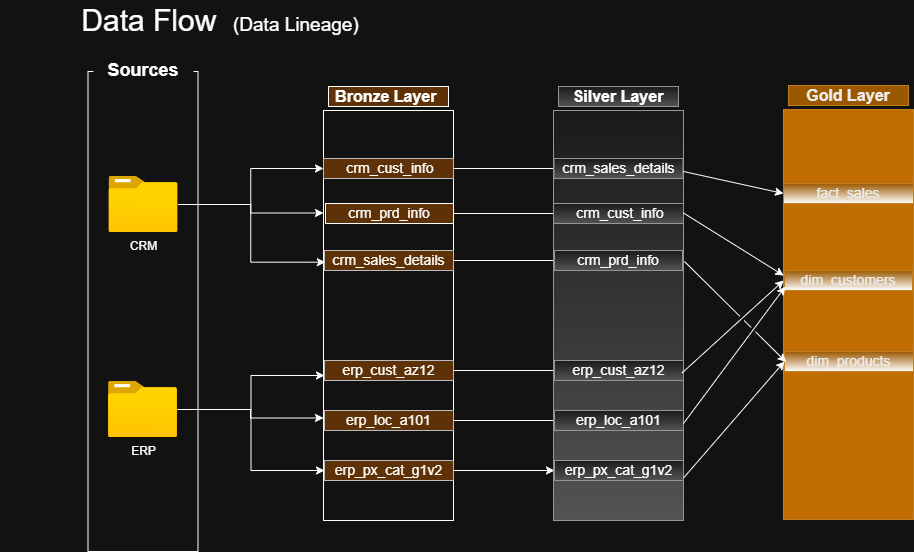

The diagram above was exported from draw.io. Its source (the exported page's mxGraphModel, read from the mxfile embedded in the PNG):
<mxGraphModel dx="1738" dy="550" grid="1" gridSize="10" guides="1" tooltips="1" connect="1" arrows="1" fold="1" page="1" pageScale="1" pageWidth="850" pageHeight="1100" math="0" shadow="0">
  <root>
    <mxCell id="0" />
    <mxCell id="1" parent="0" />
    <mxCell id="NpHh2vw7KrTq0Rj4Fd-w-2" parent="1" style="rounded=0;whiteSpace=wrap;html=1;" value="" vertex="1">
      <mxGeometry height="480" width="110" x="-185.5" y="100" as="geometry" />
    </mxCell>
    <mxCell id="NpHh2vw7KrTq0Rj4Fd-w-3" parent="1" style="rounded=1;whiteSpace=wrap;html=1;fillColor=default;strokeColor=none;" value="&lt;span style=&quot;font-size: 18px;&quot;&gt;&lt;b&gt;Sources&lt;/b&gt;&lt;/span&gt;" vertex="1">
      <mxGeometry height="15" width="100" x="-180" y="91" as="geometry" />
    </mxCell>
    <mxCell id="NpHh2vw7KrTq0Rj4Fd-w-25" edge="1" parent="1" source="NpHh2vw7KrTq0Rj4Fd-w-4" style="edgeStyle=orthogonalEdgeStyle;rounded=0;orthogonalLoop=1;jettySize=auto;html=1;entryX=0;entryY=0.5;entryDx=0;entryDy=0;" target="NpHh2vw7KrTq0Rj4Fd-w-9">
      <mxGeometry relative="1" as="geometry" />
    </mxCell>
    <mxCell id="NpHh2vw7KrTq0Rj4Fd-w-26" edge="1" parent="1" source="NpHh2vw7KrTq0Rj4Fd-w-4" style="edgeStyle=orthogonalEdgeStyle;rounded=0;orthogonalLoop=1;jettySize=auto;html=1;entryX=0;entryY=0.25;entryDx=0;entryDy=0;" target="NpHh2vw7KrTq0Rj4Fd-w-7">
      <mxGeometry relative="1" as="geometry" />
    </mxCell>
    <mxCell id="NpHh2vw7KrTq0Rj4Fd-w-4" parent="1" style="image;aspect=fixed;html=1;points=[];align=center;fontSize=12;image=img/lib/azure2/general/Folder_Blank.svg;" value="CRM" vertex="1">
      <mxGeometry height="56.00000000000001" width="69" x="-164.5" y="205" as="geometry" />
    </mxCell>
    <mxCell id="NpHh2vw7KrTq0Rj4Fd-w-21" edge="1" parent="1" source="NpHh2vw7KrTq0Rj4Fd-w-5" style="edgeStyle=orthogonalEdgeStyle;rounded=0;orthogonalLoop=1;jettySize=auto;html=1;entryX=0;entryY=0.75;entryDx=0;entryDy=0;" target="NpHh2vw7KrTq0Rj4Fd-w-7">
      <mxGeometry relative="1" as="geometry" />
    </mxCell>
    <mxCell id="NpHh2vw7KrTq0Rj4Fd-w-22" edge="1" parent="1" source="NpHh2vw7KrTq0Rj4Fd-w-5" style="edgeStyle=orthogonalEdgeStyle;rounded=0;orthogonalLoop=1;jettySize=auto;html=1;entryX=0;entryY=0.75;entryDx=0;entryDy=0;" target="NpHh2vw7KrTq0Rj4Fd-w-14">
      <mxGeometry relative="1" as="geometry" />
    </mxCell>
    <mxCell id="NpHh2vw7KrTq0Rj4Fd-w-23" edge="1" parent="1" source="NpHh2vw7KrTq0Rj4Fd-w-5" style="edgeStyle=orthogonalEdgeStyle;rounded=0;orthogonalLoop=1;jettySize=auto;html=1;entryX=0;entryY=0.5;entryDx=0;entryDy=0;" target="NpHh2vw7KrTq0Rj4Fd-w-16">
      <mxGeometry relative="1" as="geometry" />
    </mxCell>
    <mxCell id="NpHh2vw7KrTq0Rj4Fd-w-5" parent="1" style="image;aspect=fixed;html=1;points=[];align=center;fontSize=12;image=img/lib/azure2/general/Folder_Blank.svg;" value="&lt;div&gt;&lt;span style=&quot;background-color: light-dark(#ffffff, var(--ge-dark-color, #121212)); color: light-dark(rgb(0, 0, 0), rgb(255, 255, 255));&quot;&gt;ERP&lt;/span&gt;&lt;/div&gt;" vertex="1">
      <mxGeometry height="56.00000000000001" width="69" x="-165" y="410" as="geometry" />
    </mxCell>
    <mxCell id="NpHh2vw7KrTq0Rj4Fd-w-7" parent="1" style="rounded=0;whiteSpace=wrap;html=1;" value="" vertex="1">
      <mxGeometry height="410" width="130" x="50" y="139" as="geometry" />
    </mxCell>
    <mxCell id="NpHh2vw7KrTq0Rj4Fd-w-8" parent="1" style="rounded=0;whiteSpace=wrap;html=1;fillColor=#ffcc99;strokeColor=default;" value="&lt;b&gt;&lt;font style=&quot;font-size: 16px;&quot;&gt;Bronze Layer&amp;nbsp;&lt;/font&gt;&lt;/b&gt;" vertex="1">
      <mxGeometry height="20" width="120" x="55" y="115" as="geometry" />
    </mxCell>
    <mxCell id="YTUQXN8sZkd_dVaCB54u-12" edge="1" parent="1" source="NpHh2vw7KrTq0Rj4Fd-w-9" style="edgeStyle=orthogonalEdgeStyle;rounded=0;orthogonalLoop=1;jettySize=auto;html=1;" target="YTUQXN8sZkd_dVaCB54u-4" value="">
      <mxGeometry relative="1" as="geometry" />
    </mxCell>
    <mxCell id="NpHh2vw7KrTq0Rj4Fd-w-9" parent="1" style="rounded=0;whiteSpace=wrap;html=1;strokeColor=#36393d;fillColor=#ffcc99;" value="&lt;font style=&quot;font-size: 14px;&quot;&gt;&amp;nbsp;crm_cust_info&lt;/font&gt;" vertex="1">
      <mxGeometry height="20" width="130" x="50" y="187" as="geometry" />
    </mxCell>
    <mxCell id="YTUQXN8sZkd_dVaCB54u-11" edge="1" parent="1" source="NpHh2vw7KrTq0Rj4Fd-w-11" style="edgeStyle=orthogonalEdgeStyle;rounded=0;orthogonalLoop=1;jettySize=auto;html=1;" target="YTUQXN8sZkd_dVaCB54u-5" value="">
      <mxGeometry relative="1" as="geometry" />
    </mxCell>
    <mxCell id="NpHh2vw7KrTq0Rj4Fd-w-11" parent="1" style="rounded=0;whiteSpace=wrap;html=1;strokeColor=default;fillColor=#ffcc99;" value="&lt;font style=&quot;font-size: 14px;&quot;&gt;crm_prd_info&lt;/font&gt;" vertex="1">
      <mxGeometry height="20" width="128" x="52" y="232" as="geometry" />
    </mxCell>
    <mxCell id="YTUQXN8sZkd_dVaCB54u-14" edge="1" parent="1" source="NpHh2vw7KrTq0Rj4Fd-w-12" style="edgeStyle=orthogonalEdgeStyle;rounded=0;orthogonalLoop=1;jettySize=auto;html=1;" target="YTUQXN8sZkd_dVaCB54u-5" value="">
      <mxGeometry relative="1" as="geometry" />
    </mxCell>
    <mxCell id="NpHh2vw7KrTq0Rj4Fd-w-12" parent="1" style="rounded=0;whiteSpace=wrap;html=1;strokeColor=#36393d;fillColor=#ffcc99;" value="&lt;font style=&quot;font-size: 14px;&quot;&gt;crm_sales_details&lt;/font&gt;" vertex="1">
      <mxGeometry height="20" width="129" x="51" y="279" as="geometry" />
    </mxCell>
    <mxCell id="NpHh2vw7KrTq0Rj4Fd-w-13" edge="1" parent="1" source="NpHh2vw7KrTq0Rj4Fd-w-7" style="edgeStyle=orthogonalEdgeStyle;rounded=0;orthogonalLoop=1;jettySize=auto;html=1;exitX=0.5;exitY=1;exitDx=0;exitDy=0;" target="NpHh2vw7KrTq0Rj4Fd-w-7">
      <mxGeometry relative="1" as="geometry" />
    </mxCell>
    <mxCell id="YTUQXN8sZkd_dVaCB54u-15" edge="1" parent="1" source="NpHh2vw7KrTq0Rj4Fd-w-14" style="edgeStyle=orthogonalEdgeStyle;rounded=0;orthogonalLoop=1;jettySize=auto;html=1;" target="YTUQXN8sZkd_dVaCB54u-8" value="">
      <mxGeometry relative="1" as="geometry" />
    </mxCell>
    <mxCell id="NpHh2vw7KrTq0Rj4Fd-w-14" parent="1" style="rounded=0;whiteSpace=wrap;html=1;strokeColor=#36393d;fillColor=#ffcc99;" value="&lt;span style=&quot;font-size: 14px;&quot;&gt;erp_cust_az12&lt;/span&gt;" vertex="1">
      <mxGeometry height="20" width="129" x="51" y="389" as="geometry" />
    </mxCell>
    <mxCell id="YTUQXN8sZkd_dVaCB54u-16" edge="1" parent="1" source="NpHh2vw7KrTq0Rj4Fd-w-15" style="edgeStyle=orthogonalEdgeStyle;rounded=0;orthogonalLoop=1;jettySize=auto;html=1;" target="YTUQXN8sZkd_dVaCB54u-9" value="">
      <mxGeometry relative="1" as="geometry" />
    </mxCell>
    <mxCell id="NpHh2vw7KrTq0Rj4Fd-w-15" parent="1" style="rounded=0;whiteSpace=wrap;html=1;strokeColor=#36393d;fillColor=#ffcc99;" value="&lt;span style=&quot;font-size: 14px;&quot;&gt;erp_loc_a101&lt;/span&gt;" vertex="1">
      <mxGeometry height="20" width="129" x="51" y="439" as="geometry" />
    </mxCell>
    <mxCell id="YTUQXN8sZkd_dVaCB54u-17" edge="1" parent="1" source="NpHh2vw7KrTq0Rj4Fd-w-16" style="edgeStyle=orthogonalEdgeStyle;rounded=0;orthogonalLoop=1;jettySize=auto;html=1;" target="YTUQXN8sZkd_dVaCB54u-9" value="">
      <mxGeometry relative="1" as="geometry" />
    </mxCell>
    <mxCell id="NpHh2vw7KrTq0Rj4Fd-w-16" parent="1" style="rounded=0;whiteSpace=wrap;html=1;strokeColor=#36393d;fillColor=#ffcc99;" value="&lt;span style=&quot;font-size: 14px;&quot;&gt;erp_px_cat_g1v2&lt;/span&gt;" vertex="1">
      <mxGeometry height="20" width="129" x="51" y="489" as="geometry" />
    </mxCell>
    <mxCell id="NpHh2vw7KrTq0Rj4Fd-w-27" edge="1" parent="1" source="NpHh2vw7KrTq0Rj4Fd-w-4" style="edgeStyle=orthogonalEdgeStyle;rounded=0;orthogonalLoop=1;jettySize=auto;html=1;entryX=0.014;entryY=0.37;entryDx=0;entryDy=0;entryPerimeter=0;" target="NpHh2vw7KrTq0Rj4Fd-w-7">
      <mxGeometry relative="1" as="geometry" />
    </mxCell>
    <mxCell id="YTUQXN8sZkd_dVaCB54u-1" parent="1" style="rounded=0;whiteSpace=wrap;html=1;fillColor=#f5f5f5;shadow=0;gradientColor=#b3b3b3;strokeColor=#666666;" value="" vertex="1">
      <mxGeometry height="410" width="130" x="280" y="139" as="geometry" />
    </mxCell>
    <mxCell id="YTUQXN8sZkd_dVaCB54u-2" parent="1" style="rounded=0;whiteSpace=wrap;html=1;fillColor=#f5f5f5;shadow=0;gradientColor=#b3b3b3;strokeColor=#666666;" value="&lt;span style=&quot;font-size: 16px;&quot;&gt;&lt;b&gt;Silver Layer&lt;/b&gt;&lt;/span&gt;" vertex="1">
      <mxGeometry height="20" width="120" x="285" y="115" as="geometry" />
    </mxCell>
    <mxCell id="YTUQXN8sZkd_dVaCB54u-3" parent="1" style="rounded=0;whiteSpace=wrap;html=1;fillColor=#f5f5f5;shadow=0;gradientColor=#b3b3b3;strokeColor=#666666;" value="&lt;font style=&quot;font-size: 14px;&quot;&gt;&amp;nbsp;crm_cust_info&lt;/font&gt;" vertex="1">
      <mxGeometry height="20" width="130" x="280" y="232" as="geometry" />
    </mxCell>
    <mxCell id="YTUQXN8sZkd_dVaCB54u-4" parent="1" style="rounded=0;whiteSpace=wrap;html=1;fillColor=#f5f5f5;shadow=0;gradientColor=#b3b3b3;strokeColor=#666666;" value="&lt;font style=&quot;font-size: 14px;&quot;&gt;crm_prd_info&lt;/font&gt;" vertex="1">
      <mxGeometry height="20" width="128" x="281" y="279" as="geometry" />
    </mxCell>
    <mxCell id="YTUQXN8sZkd_dVaCB54u-5" parent="1" style="rounded=0;whiteSpace=wrap;html=1;fillColor=#f5f5f5;shadow=0;gradientColor=#b3b3b3;strokeColor=#666666;" value="&lt;font style=&quot;font-size: 14px;&quot;&gt;crm_sales_details&lt;/font&gt;" vertex="1">
      <mxGeometry height="20" width="129" x="280.5" y="187" as="geometry" />
    </mxCell>
    <mxCell id="YTUQXN8sZkd_dVaCB54u-6" edge="1" parent="1" source="YTUQXN8sZkd_dVaCB54u-1" style="edgeStyle=orthogonalEdgeStyle;rounded=0;orthogonalLoop=1;jettySize=auto;html=1;exitX=0.5;exitY=1;exitDx=0;exitDy=0;fillColor=#f5f5f5;shadow=0;gradientColor=#b3b3b3;strokeColor=#666666;" target="YTUQXN8sZkd_dVaCB54u-1">
      <mxGeometry relative="1" as="geometry" />
    </mxCell>
    <mxCell id="YTUQXN8sZkd_dVaCB54u-7" parent="1" style="rounded=0;whiteSpace=wrap;html=1;fillColor=#f5f5f5;shadow=0;gradientColor=#b3b3b3;strokeColor=#666666;" value="&lt;span style=&quot;font-size: 14px;&quot;&gt;erp_cust_az12&lt;/span&gt;" vertex="1">
      <mxGeometry height="20" width="129" x="281" y="389" as="geometry" />
    </mxCell>
    <mxCell id="YTUQXN8sZkd_dVaCB54u-8" parent="1" style="rounded=0;whiteSpace=wrap;html=1;fillColor=#f5f5f5;shadow=0;gradientColor=#b3b3b3;strokeColor=#666666;" value="&lt;span style=&quot;font-size: 14px;&quot;&gt;erp_loc_a101&lt;/span&gt;" vertex="1">
      <mxGeometry height="20" width="129" x="281" y="439" as="geometry" />
    </mxCell>
    <mxCell id="YTUQXN8sZkd_dVaCB54u-9" parent="1" style="rounded=0;whiteSpace=wrap;html=1;fillColor=#f5f5f5;shadow=0;gradientColor=#b3b3b3;strokeColor=#666666;" value="&lt;span style=&quot;font-size: 14px;&quot;&gt;erp_px_cat_g1v2&lt;/span&gt;" vertex="1">
      <mxGeometry height="20" width="129" x="281" y="489" as="geometry" />
    </mxCell>
    <mxCell id="_pIyy6p9RjJcGAtN63SJ-1" parent="1" style="rounded=0;whiteSpace=wrap;html=1;fillColor=light-dark(#F0A30A,#C16C00);shadow=0;strokeColor=#BD7000;fontColor=#000000;" value="" vertex="1">
      <mxGeometry height="410" width="130" x="510" y="138" as="geometry" />
    </mxCell>
    <mxCell id="_pIyy6p9RjJcGAtN63SJ-2" parent="1" style="rounded=0;whiteSpace=wrap;html=1;fillColor=#f0a30a;shadow=0;strokeColor=#BD7000;fontColor=#000000;" value="&lt;span style=&quot;font-size: 16px;&quot;&gt;&lt;b&gt;Gold Layer&lt;/b&gt;&lt;/span&gt;" vertex="1">
      <mxGeometry height="20" width="120" x="515" y="114" as="geometry" />
    </mxCell>
    <mxCell id="_pIyy6p9RjJcGAtN63SJ-3" parent="1" style="rounded=0;whiteSpace=wrap;html=1;fillColor=#f0a30a;shadow=0;strokeColor=#BD7000;fontColor=#000000;gradientColor=default;" value="&lt;span style=&quot;font-size: 14px;&quot;&gt;fact_sales&lt;/span&gt;" vertex="1">
      <mxGeometry height="20" width="130" x="510" y="212" as="geometry" />
    </mxCell>
    <mxCell id="_pIyy6p9RjJcGAtN63SJ-4" parent="1" style="rounded=0;whiteSpace=wrap;html=1;fillColor=#f0a30a;shadow=0;strokeColor=#BD7000;fontColor=#000000;gradientColor=default;" value="&lt;span style=&quot;font-size: 14px;&quot;&gt;dim_customers&lt;/span&gt;" vertex="1">
      <mxGeometry height="20" width="128" x="511" y="299" as="geometry" />
    </mxCell>
    <mxCell id="_pIyy6p9RjJcGAtN63SJ-5" parent="1" style="rounded=0;whiteSpace=wrap;html=1;fillColor=#f0a30a;shadow=0;strokeColor=#BD7000;fontColor=#000000;gradientColor=default;" value="&lt;span style=&quot;font-size: 14px;&quot;&gt;dim_products&lt;/span&gt;" vertex="1">
      <mxGeometry height="20" width="129" x="511" y="380" as="geometry" />
    </mxCell>
    <mxCell id="_pIyy6p9RjJcGAtN63SJ-6" edge="1" parent="1" source="_pIyy6p9RjJcGAtN63SJ-1" style="edgeStyle=orthogonalEdgeStyle;rounded=0;orthogonalLoop=1;jettySize=auto;html=1;exitX=0.5;exitY=1;exitDx=0;exitDy=0;fillColor=#f5f5f5;shadow=0;gradientColor=#b3b3b3;strokeColor=#666666;jumpStyle=gap;" target="_pIyy6p9RjJcGAtN63SJ-1">
      <mxGeometry relative="1" as="geometry" />
    </mxCell>
    <mxCell id="_pIyy6p9RjJcGAtN63SJ-10" edge="1" parent="1" style="endArrow=classic;html=1;rounded=0;entryX=0;entryY=0.5;entryDx=0;entryDy=0;" target="_pIyy6p9RjJcGAtN63SJ-3" value="">
      <mxGeometry height="50" relative="1" width="50" as="geometry">
        <mxPoint x="410" y="200" as="sourcePoint" />
        <mxPoint x="500" y="220" as="targetPoint" />
      </mxGeometry>
    </mxCell>
    <mxCell id="_pIyy6p9RjJcGAtN63SJ-11" edge="1" parent="1" source="YTUQXN8sZkd_dVaCB54u-1" style="endArrow=classic;html=1;rounded=0;entryX=0.002;entryY=0.417;entryDx=0;entryDy=0;entryPerimeter=0;exitX=0.989;exitY=0.64;exitDx=0;exitDy=0;exitPerimeter=0;jumpStyle=gap;" target="_pIyy6p9RjJcGAtN63SJ-1" value="">
      <mxGeometry height="50" relative="1" width="50" as="geometry">
        <mxPoint x="410" y="240" as="sourcePoint" />
        <mxPoint x="510" y="262" as="targetPoint" />
      </mxGeometry>
    </mxCell>
    <mxCell id="_pIyy6p9RjJcGAtN63SJ-13" edge="1" parent="1" source="YTUQXN8sZkd_dVaCB54u-1" style="endArrow=classic;html=1;rounded=0;entryX=0.002;entryY=0.405;entryDx=0;entryDy=0;entryPerimeter=0;exitX=1;exitY=0.25;exitDx=0;exitDy=0;jumpStyle=gap;" target="_pIyy6p9RjJcGAtN63SJ-1" value="">
      <mxGeometry height="50" relative="1" width="50" as="geometry">
        <Array as="points" />
        <mxPoint x="410" y="288" as="sourcePoint" />
        <mxPoint x="511" y="196" as="targetPoint" />
      </mxGeometry>
    </mxCell>
    <mxCell id="_pIyy6p9RjJcGAtN63SJ-14" edge="1" parent="1" style="endArrow=classic;html=1;rounded=0;entryX=0.014;entryY=0.432;entryDx=0;entryDy=0;entryPerimeter=0;exitX=0.989;exitY=0.64;exitDx=0;exitDy=0;exitPerimeter=0;jumpStyle=gap;" target="_pIyy6p9RjJcGAtN63SJ-1" value="">
      <mxGeometry height="50" relative="1" width="50" as="geometry">
        <mxPoint x="410" y="452" as="sourcePoint" />
        <mxPoint x="511" y="360" as="targetPoint" />
      </mxGeometry>
    </mxCell>
    <mxCell id="_pIyy6p9RjJcGAtN63SJ-16" edge="1" parent="1" style="endArrow=classic;html=1;rounded=0;entryX=0.02;entryY=0.616;entryDx=0;entryDy=0;entryPerimeter=0;exitX=1;exitY=0.25;exitDx=0;exitDy=0;jumpStyle=gap;" target="_pIyy6p9RjJcGAtN63SJ-1" value="">
      <mxGeometry height="50" relative="1" width="50" as="geometry">
        <Array as="points" />
        <mxPoint x="411" y="290" as="sourcePoint" />
        <mxPoint x="511" y="352" as="targetPoint" />
      </mxGeometry>
    </mxCell>
    <mxCell id="_pIyy6p9RjJcGAtN63SJ-17" edge="1" parent="1" style="endArrow=classic;html=1;rounded=0;exitX=0.989;exitY=0.64;exitDx=0;exitDy=0;exitPerimeter=0;jumpStyle=gap;" value="">
      <mxGeometry height="50" relative="1" width="50" as="geometry">
        <mxPoint x="410" y="506.5" as="sourcePoint" />
        <mxPoint x="511" y="390" as="targetPoint" />
      </mxGeometry>
    </mxCell>
    <mxCell id="pYutUO_7lOwGLvgyS1na-1" parent="1" style="text;html=1;whiteSpace=wrap;strokeColor=none;fillColor=none;align=center;verticalAlign=middle;rounded=0;" value="&lt;font style=&quot;font-size: 30px;&quot;&gt;Data Flow&amp;nbsp; &lt;/font&gt;&lt;font style=&quot;font-size: 19px;&quot;&gt;(Data Lineage)&lt;/font&gt;" vertex="1">
      <mxGeometry height="40" width="440" x="-273" y="29" as="geometry" />
    </mxCell>
  </root>
</mxGraphModel>